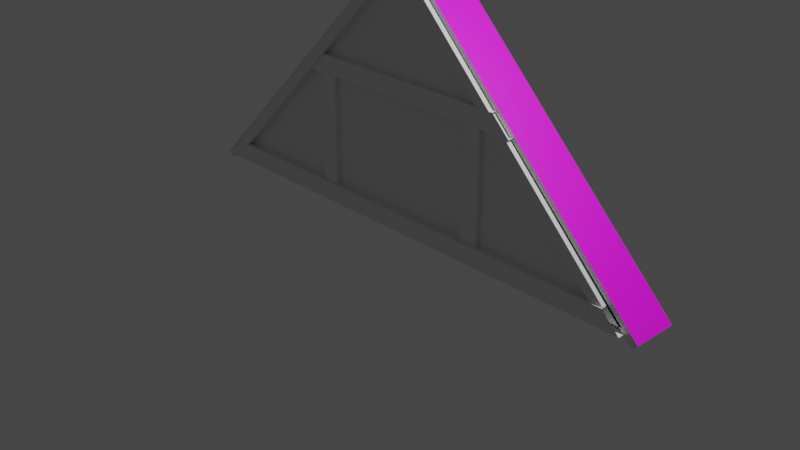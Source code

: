 # Source: CK_Roof_gable.blend  (saved by Blender 2.80.75; exported with 4.5.12 LTS)
import bpy
from mathutils import Matrix  # noqa: F401  (used for matrix-valued properties, if any)

bpy.ops.wm.read_factory_settings(use_empty=True)
scene = bpy.context.scene
scene.name = 'Scene'

# ---- collections
col_collection = bpy.data.collections.new('Collection'); scene.collection.children.link(col_collection)
col_bits = bpy.data.collections.new('Bits'); scene.collection.children.link(col_bits)

# ---- images (referenced by path relative to the original .blend; pixels are not part of the script)
import os
ASSET_DIR = os.environ.get("B2B_ASSET_DIR", "")  # directory of the original .blend (textures are referenced by path, not embedded)
HERE = os.path.dirname(os.path.abspath(__file__))  # packed textures are extracted next to this script under _unpacked/

def load_image(name, relpath, width, height, colorspace="sRGB"):
    """Load a texture the original file referenced (path relative to the .blend, or extracted next to this script)."""
    p = next((c for c in (os.path.join(HERE, relpath), os.path.join(ASSET_DIR, relpath)) if relpath and os.path.exists(c)), "")
    if p:
        img = bpy.data.images.load(p, check_existing=True)
        img.name = name
    else:  # same state as the original file: an image datablock whose file is absent (Cycles renders it pink)
        img = bpy.data.images.new(name, width, height)
        img.source = "FILE"
        img.filepath = "//" + (relpath or name)
    img.colorspace_settings.name = colorspace
    return img
img_bettergrid_tga_001 = load_image('BetterGrid.tga.001', 'BetterGrid.tga', 1024, 1024, 'sRGB')
img_tinygrid_tga = load_image('TinyGrid.tga', 'TinyGrid.tga', 1024, 1024, 'sRGB')

# ---- materials (node trees are filled in below, after node groups)
mat_solid_wood = bpy.data.materials.new('Solid wood')
mat_solid_wood.alpha_threshold = 0.0
mat_solid_wood.use_transparent_shadow = False
mat_solid_wood.line_color = (0.0, 0.0, 0.0, 1.0)
mat_roof_inside = bpy.data.materials.new('Roof inside')
mat_roof_inside.use_transparent_shadow = False
mat_roof_tiles = bpy.data.materials.new('Roof tiles')
mat_roof_tiles.use_transparent_shadow = False
mat_roof_bottom_edge = bpy.data.materials.new('Roof bottom edge')
mat_roof_bottom_edge.use_transparent_shadow = False
mat_roof_ends = bpy.data.materials.new('Roof ends')
mat_roof_ends.use_transparent_shadow = False
mat_roof_inside_001 = bpy.data.materials.new('Roof inside.001')
mat_roof_inside_001.use_transparent_shadow = False
mat_roof_tiles_001 = bpy.data.materials.new('Roof tiles.001')
mat_roof_tiles_001.use_transparent_shadow = False
mat_roof_bottom_edge_001 = bpy.data.materials.new('Roof bottom edge.001')
mat_roof_bottom_edge_001.use_transparent_shadow = False
mat_roof_ends_001 = bpy.data.materials.new('Roof ends.001')
mat_roof_ends_001.use_transparent_shadow = False
mat_ridge_tiles = bpy.data.materials.new('Ridge tiles')
mat_ridge_tiles.use_transparent_shadow = False
mat_gable_inner = bpy.data.materials.new('Gable inner')
mat_gable_inner.use_transparent_shadow = False
mat_gable_outer = bpy.data.materials.new('Gable outer')
mat_gable_outer.use_transparent_shadow = False

# ---- material node trees
mat_solid_wood.use_nodes = True; mat_solid_wood.node_tree.nodes.clear()
_N = mat_solid_wood.node_tree.nodes; _L = mat_solid_wood.node_tree.links
n0 = _N.new('ShaderNodeOutputMaterial'); n0.name = 'Material Output'; n0.location = (300, 300)
n1 = _N.new('ShaderNodeBsdfPrincipled'); n1.name = 'Principled BSDF'; n1.location = (10, 300)
n1.distribution = 'GGX'
n1.subsurface_method = 'BURLEY'
n1.inputs[2].default_value = 0.4
n1.inputs[3].default_value = 1.45
n1.inputs[27].default_value = (0.0, 0.0, 0.0, 1.0)
n1.inputs[28].default_value = 1.0
_L.new(n1.outputs[0], n0.inputs[0])
n0.is_active_output = True
mat_roof_inside.use_nodes = True; mat_roof_inside.node_tree.nodes.clear()
_N = mat_roof_inside.node_tree.nodes; _L = mat_roof_inside.node_tree.links
n0 = _N.new('ShaderNodeOutputMaterial'); n0.name = 'Material Output'; n0.location = (300, 300)
n1 = _N.new('ShaderNodeBsdfPrincipled'); n1.name = 'Principled BSDF'; n1.location = (10, 300)
n1.distribution = 'GGX'
n1.subsurface_method = 'BURLEY'
n1.inputs[3].default_value = 1.45
n1.inputs[27].default_value = (0.0, 0.0, 0.0, 1.0)
n1.inputs[28].default_value = 1.0
_L.new(n1.outputs[0], n0.inputs[0])
n0.is_active_output = True
mat_roof_tiles.use_nodes = True; mat_roof_tiles.node_tree.nodes.clear()
_N = mat_roof_tiles.node_tree.nodes; _L = mat_roof_tiles.node_tree.links
n0 = _N.new('ShaderNodeOutputMaterial'); n0.name = 'Material Output'; n0.location = (300, 300)
n1 = _N.new('ShaderNodeBsdfPrincipled'); n1.name = 'Principled BSDF'; n1.location = (10, 300)
n1.distribution = 'GGX'
n1.subsurface_method = 'BURLEY'
n1.inputs[3].default_value = 1.45
n1.inputs[27].default_value = (0.0, 0.0, 0.0, 1.0)
n1.inputs[28].default_value = 1.0
n2 = _N.new('ShaderNodeTexImage'); n2.name = 'Image Texture'; n2.location = (-280, 280)
n2.image = img_bettergrid_tga_001
_L.new(n1.outputs[0], n0.inputs[0])
_L.new(n2.outputs[0], n1.inputs[0])
n0.is_active_output = True
mat_roof_bottom_edge.use_nodes = True; mat_roof_bottom_edge.node_tree.nodes.clear()
_N = mat_roof_bottom_edge.node_tree.nodes; _L = mat_roof_bottom_edge.node_tree.links
n0 = _N.new('ShaderNodeOutputMaterial'); n0.name = 'Material Output'; n0.location = (300, 300)
n1 = _N.new('ShaderNodeBsdfPrincipled'); n1.name = 'Principled BSDF'; n1.location = (10, 300)
n1.distribution = 'GGX'
n1.subsurface_method = 'BURLEY'
n1.inputs[3].default_value = 1.45
n1.inputs[27].default_value = (0.0, 0.0, 0.0, 1.0)
n1.inputs[28].default_value = 1.0
_L.new(n1.outputs[0], n0.inputs[0])
n0.is_active_output = True
mat_roof_ends.use_nodes = True; mat_roof_ends.node_tree.nodes.clear()
_N = mat_roof_ends.node_tree.nodes; _L = mat_roof_ends.node_tree.links
n0 = _N.new('ShaderNodeOutputMaterial'); n0.name = 'Material Output'; n0.location = (300, 300)
n1 = _N.new('ShaderNodeBsdfPrincipled'); n1.name = 'Principled BSDF'; n1.location = (10, 300)
n1.distribution = 'GGX'
n1.subsurface_method = 'BURLEY'
n1.inputs[3].default_value = 1.45
n1.inputs[27].default_value = (0.0, 0.0, 0.0, 1.0)
n1.inputs[28].default_value = 1.0
_L.new(n1.outputs[0], n0.inputs[0])
n0.is_active_output = True
mat_roof_inside_001.use_nodes = True; mat_roof_inside_001.node_tree.nodes.clear()
_N = mat_roof_inside_001.node_tree.nodes; _L = mat_roof_inside_001.node_tree.links
n0 = _N.new('ShaderNodeOutputMaterial'); n0.name = 'Material Output'; n0.location = (300, 300)
n1 = _N.new('ShaderNodeBsdfPrincipled'); n1.name = 'Principled BSDF'; n1.location = (10, 300)
n1.distribution = 'GGX'
n1.subsurface_method = 'BURLEY'
n1.inputs[3].default_value = 1.45
n1.inputs[27].default_value = (0.0, 0.0, 0.0, 1.0)
n1.inputs[28].default_value = 1.0
n2 = _N.new('ShaderNodeTexImage'); n2.name = 'Image Texture'; n2.location = (-280, 280)
n2.image = img_bettergrid_tga_001
_L.new(n1.outputs[0], n0.inputs[0])
_L.new(n2.outputs[0], n1.inputs[0])
n0.is_active_output = True
mat_roof_tiles_001.use_nodes = True; mat_roof_tiles_001.node_tree.nodes.clear()
_N = mat_roof_tiles_001.node_tree.nodes; _L = mat_roof_tiles_001.node_tree.links
n0 = _N.new('ShaderNodeOutputMaterial'); n0.name = 'Material Output'; n0.location = (300, 300)
n1 = _N.new('ShaderNodeBsdfPrincipled'); n1.name = 'Principled BSDF'; n1.location = (10, 300)
n1.distribution = 'GGX'
n1.subsurface_method = 'BURLEY'
n1.inputs[2].default_value = 0.0
n1.inputs[3].default_value = 1.45
n1.inputs[27].default_value = (0.0, 0.0, 0.0, 1.0)
n1.inputs[28].default_value = 1.0
n2 = _N.new('ShaderNodeTexImage'); n2.name = 'Image Texture'; n2.location = (-280, 280)
n2.image = img_bettergrid_tga_001
_L.new(n1.outputs[0], n0.inputs[0])
_L.new(n2.outputs[0], n1.inputs[0])
n0.is_active_output = True
mat_roof_bottom_edge_001.use_nodes = True; mat_roof_bottom_edge_001.node_tree.nodes.clear()
_N = mat_roof_bottom_edge_001.node_tree.nodes; _L = mat_roof_bottom_edge_001.node_tree.links
n0 = _N.new('ShaderNodeOutputMaterial'); n0.name = 'Material Output'; n0.location = (300, 300)
n1 = _N.new('ShaderNodeBsdfPrincipled'); n1.name = 'Principled BSDF'; n1.location = (10, 300)
n1.distribution = 'GGX'
n1.subsurface_method = 'BURLEY'
n1.inputs[3].default_value = 1.45
n1.inputs[27].default_value = (0.0, 0.0, 0.0, 1.0)
n1.inputs[28].default_value = 1.0
_L.new(n1.outputs[0], n0.inputs[0])
n0.is_active_output = True
mat_roof_ends_001.use_nodes = True; mat_roof_ends_001.node_tree.nodes.clear()
_N = mat_roof_ends_001.node_tree.nodes; _L = mat_roof_ends_001.node_tree.links
n0 = _N.new('ShaderNodeOutputMaterial'); n0.name = 'Material Output'; n0.location = (300, 300)
n1 = _N.new('ShaderNodeBsdfPrincipled'); n1.name = 'Principled BSDF'; n1.location = (10, 300)
n1.distribution = 'GGX'
n1.subsurface_method = 'BURLEY'
n1.inputs[3].default_value = 1.45
n1.inputs[27].default_value = (0.0, 0.0, 0.0, 1.0)
n1.inputs[28].default_value = 1.0
_L.new(n1.outputs[0], n0.inputs[0])
n0.is_active_output = True
mat_ridge_tiles.use_nodes = True; mat_ridge_tiles.node_tree.nodes.clear()
_N = mat_ridge_tiles.node_tree.nodes; _L = mat_ridge_tiles.node_tree.links
n0 = _N.new('ShaderNodeOutputMaterial'); n0.name = 'Material Output'; n0.location = (300, 300)
n1 = _N.new('ShaderNodeBsdfPrincipled'); n1.name = 'Principled BSDF'; n1.location = (10, 300)
n1.distribution = 'GGX'
n1.subsurface_method = 'BURLEY'
n1.inputs[3].default_value = 1.45
n1.inputs[27].default_value = (0.0, 0.0, 0.0, 1.0)
n1.inputs[28].default_value = 1.0
n2 = _N.new('ShaderNodeTexImage'); n2.name = 'Image Texture'; n2.location = (-280, 280)
n2.image = img_tinygrid_tga
_L.new(n1.outputs[0], n0.inputs[0])
_L.new(n2.outputs[0], n1.inputs[0])
n0.is_active_output = True
mat_gable_inner.use_nodes = True; mat_gable_inner.node_tree.nodes.clear()
_N = mat_gable_inner.node_tree.nodes; _L = mat_gable_inner.node_tree.links
n0 = _N.new('ShaderNodeOutputMaterial'); n0.name = 'Material Output'; n0.location = (300, 300)
n1 = _N.new('ShaderNodeBsdfPrincipled'); n1.name = 'Principled BSDF'; n1.location = (10, 300)
n1.distribution = 'GGX'
n1.subsurface_method = 'BURLEY'
n1.inputs[3].default_value = 1.45
n1.inputs[27].default_value = (0.0, 0.0, 0.0, 1.0)
n1.inputs[28].default_value = 1.0
_L.new(n1.outputs[0], n0.inputs[0])
n0.is_active_output = True
mat_gable_outer.use_nodes = True; mat_gable_outer.node_tree.nodes.clear()
_N = mat_gable_outer.node_tree.nodes; _L = mat_gable_outer.node_tree.links
n0 = _N.new('ShaderNodeOutputMaterial'); n0.name = 'Material Output'; n0.location = (300, 300)
n1 = _N.new('ShaderNodeBsdfPrincipled'); n1.name = 'Principled BSDF'; n1.location = (10, 300)
n1.distribution = 'GGX'
n1.subsurface_method = 'BURLEY'
n1.inputs[3].default_value = 1.45
n1.inputs[27].default_value = (0.0, 0.0, 0.0, 1.0)
n1.inputs[28].default_value = 1.0
_L.new(n1.outputs[0], n0.inputs[0])
n0.is_active_output = True

# ---- world
world_world = bpy.data.worlds.new('World'); scene.world = world_world
world_world.use_nodes = True; world_world.node_tree.nodes.clear()
_N = world_world.node_tree.nodes; _L = world_world.node_tree.links
n0 = _N.new('ShaderNodeOutputWorld'); n0.name = 'World Output'; n0.location = (300, 300)
n1 = _N.new('ShaderNodeBackground'); n1.name = 'Background'; n1.location = (10, 300)
n1.inputs[0].default_value = (0.05088, 0.05088, 0.05088, 1.0)
_L.new(n1.outputs[0], n0.inputs[0])
n0.is_active_output = True
world_world.color = (0.05088, 0.05088, 0.05088)
world_world.use_sun_shadow = False
world_world.sun_shadow_jitter_overblur = 0.0

# ---- cameras
cam_camera = bpy.data.cameras.new('Camera')
cam_camera.clip_end = 100.0
cam_camera.ortho_scale = 7.314

# ---- lights
light_light = bpy.data.lights.new('Light', 'POINT')
light_light.transmission_factor = 0.0
light_light.energy = 1000.0
light_light.shadow_soft_size = 0.1
light_light.shadow_maximum_resolution = 0.006
light_light.use_absolute_resolution = True

# ---- meshes
me_ck_gable = bpy.data.meshes.new('CK Gable')
me_ck_gable.from_pydata([(-0.001264, -0.0924, 1.672), (-0.001256, -0.0924, 1.78), (-0.001264, 0.4076, 1.672), (-0.001264, 0.4076, 1.78), (2.889, -0.0924, -1.219), (2.946, -0.0924, -1.163), (2.889, 0.4076, -1.219), (2.946, 0.4076, -1.163), (-2.891, 0.4076, -1.219), (-2.948, 0.4076, -1.163), (-2.891, -0.0924, -1.219), (-2.948, -0.0924, -1.163), (-0.1427, -0.0924, 1.661), (-0.001256, -0.0924, 1.803), (-0.1427, 0.4176, 1.661), (-0.001256, 0.4176, 1.803), (-0.001256, -0.0924, 1.52), (0.1402, -0.0924, 1.661), (-0.001256, 0.4176, 1.52), (0.1402, 0.4176, 1.661), (-2.786, -0.0924, -1.065), (-0.001256, -0.0924, 1.712), (-2.786, 0.0076, -1.065), (-0.001256, 0.0076, 1.712), (2.769, -0.0924, -1.065), (2.769, 0.0076, -1.065), (-0.001256, -0.0924, -2.012), (-0.001256, -0.0924, 1.803), (-0.001256, -0.0924, -2.012), (-2.802, -0.1724, -1.112), (-2.601, -0.1724, -0.9115), (-2.802, 0.1476, -1.112), (-2.601, 0.1476, -0.9115), (2.799, -0.1724, -1.112), (2.599, -0.1724, -0.9115), (2.799, 0.1476, -1.112), (2.599, 0.1476, -0.9115), (0.8987, -0.1424, 0.2885), (1.099, -0.1424, 0.2885), (0.8987, 0.0576, 0.2885), (1.099, 0.0576, 0.2885), (0.8987, -0.1424, -0.9115), (1.099, -0.1424, -0.9115), (0.8987, 0.0576, -0.9115), (1.099, 0.0576, -0.9115), (-1.424, -0.1522, 0.2885), (-1.223, -0.1522, 0.4885), (-1.424, 0.0876, 0.2885), (-1.223, 0.0876, 0.4885), (1.454, -0.1522, 0.2885), (1.253, -0.1522, 0.4885), (1.454, 0.0876, 0.2885), (1.253, 0.0876, 0.4885), (0.004998, -0.1546, 1.552), (0.08362, -0.1546, 1.63), (0.004998, 0.1254, 1.552), (0.08362, 0.1254, 1.63), (2.456, -0.1546, -0.9218), (2.598, -0.1546, -0.911), (2.456, 0.1254, -0.9218), (2.598, 0.1254, -0.911), (-0.007509, 0.1112, 1.552), (-0.08614, 0.1112, 1.63), (-0.007509, -0.1688, 1.552), (-0.08614, -0.1688, 1.63), (-2.459, 0.1112, -0.9218), (-2.601, 0.1112, -0.911), (-2.459, -0.1688, -0.9218), (-2.601, -0.1688, -0.911), (-1.101, -0.1424, 0.2885), (-0.9013, -0.1424, 0.2885), (-1.101, 0.0576, 0.2885), (-0.9013, 0.0576, 0.2885), (-1.101, -0.1424, -0.9115), (-0.9013, -0.1424, -0.9115), (-1.101, 0.0576, -0.9115), (-0.9013, 0.0576, -0.9115), (-0.001256, -1.092, -2.012), (-0.001256, 5.908, -2.012), (-0.001256, 5.908, -2.012)], [(21, 23)], [(2, 3, 7, 6), (4, 5, 1, 0), (2, 6, 4, 0), (7, 3, 1, 5), (0, 1, 11, 10), (8, 9, 3, 2), (0, 10, 8, 2), (11, 1, 3, 9), (10, 11, 9, 8), (6, 7, 5, 4), (12, 13, 15, 14), (18, 19, 17, 16), (14, 18, 16, 12), (19, 15, 13, 17), (25, 22, 20, 24), (24, 21, 20), (25, 24, 21, 20, 22, 23), (14, 15, 19, 18), (25, 22, 23), (27, 26, 28), (31, 32, 36, 35), (33, 34, 30, 29), (31, 35, 33, 29), (36, 32, 30, 34), (39, 40, 44, 43), (41, 42, 38, 37), (39, 43, 41, 37), (44, 40, 38, 42), (47, 48, 52, 51), (49, 50, 46, 45), (47, 51, 49, 45), (52, 48, 46, 50), (57, 58, 54, 53), (55, 59, 57, 53), (60, 56, 54, 58), (55, 56, 60, 59), (65, 66, 62, 61), (63, 67, 65, 61), (68, 64, 62, 66), (63, 64, 68, 67), (71, 72, 76, 75), (73, 74, 70, 69), (71, 75, 73, 69), (76, 72, 70, 74), (78, 79, 77)])
me_ck_gable.polygons.foreach_set('material_index', [4, 4, 1, 2, 4, 4, 1, 2, 3, 3, 9, 0, 0, 9, 0, 10, 0, 0, 11, 1, 0, 0, 0, 0, 0, 0, 0, 0, 0, 0, 0, 0, 0, 0, 0, 0, 0, 0, 0, 0, 0, 0, 0, 0, 0])
_uv = me_ck_gable.uv_layers.new(name='UVMap')
_uv.uv.foreach_set('vector', [0.3699, 0.9605, 0.3582, 0.9488, 0.9932, 0.9484, 0.9932, 0.9606, 0.9932, 0.9874, 0.9932, 0.9996, 0.3582, 0.9992, 0.3699, 0.9875, 0.2307, 0.0004025, 0.2307, 0.6237, 0.1545, 0.6237, 0.1545, 0.0004025, 0.07418, 0.0, 0.07418, 1.0, 0.0, 1.0, 0.0, 0.0, 0.3699, 0.9865, 0.3582, 0.9748, 0.9932, 0.9744, 0.9932, 0.9866, 0.9932, 0.9614, 0.9932, 0.9736, 0.3582, 0.9732, 0.3699, 0.9615, 0.3078, 0.0004025, 0.3078, 0.6237, 0.2315, 0.6237, 0.2315, 0.0004025, 1.0, 0.0, 1.0, 0.9996, 0.9166, 0.9996, 0.9166, 0.0, 0.539, 0.3086, 0.5512, 0.3086, 0.5512, 0.3848, 0.539, 0.3848, 0.07664, 0.6362, 0.07664, 0.6484, 0.0004025, 0.6484, 0.0004025, 0.6362, 1.0, 0.5, 1.0, 0.54, 0.9116, 0.54, 0.9116, 0.5, 0.5059, 0.2312, 0.4843, 0.2097, 0.5393, 0.1547, 0.5609, 0.1763, 0.4843, 0.2528, 0.5059, 0.2312, 0.5609, 0.2862, 0.5393, 0.3078, 0.07604, 0.5002, 0.07604, 0.54, -0.0001482, 0.54, -0.0001482, 0.5002, 1.0, 0.5092, 0.0, 0.5092, 0.0, 0.4908, 1.0, 0.4908, 1.0, 0.3333, 0.5, 0.8333, 0.0, 0.3333, 1.0, 0.5138, 1.0, 0.4954, 0.5, 0.4954, 0.0, 0.4954, 0.0, 0.5138, 0.5, 0.5138, 0.4843, 0.2528, 0.4628, 0.2312, 0.4843, 0.2097, 0.5059, 0.2312, 1.0, 0.3333, 0.0, 0.3333, 0.5, 0.8333, 0.4078, 0.9425, 0.989, 0.9374, 0.989, 0.9476, 0.9305, 0.5016, 0.8999, 0.5321, 0.107, 0.5321, 0.07642, 0.5016, 0.9037, 0.2147, 0.8731, 0.2452, 0.08021, 0.2452, 0.04963, 0.2147, 0.1028, 0.5753, 0.9569, 0.5753, 0.9569, 0.6241, 0.1028, 0.6241, 0.9823, 0.5795, 0.1894, 0.5795, 0.1894, 0.5307, 0.9823, 0.5307, 0.5617, 0.7483, 0.5617, 0.7178, 0.7447, 0.7178, 0.7447, 0.7483, 0.7447, 0.6865, 0.7447, 0.717, 0.5617, 0.717, 0.5617, 0.6865, 0.07745, 0.6362, 0.2604, 0.6362, 0.2604, 0.6667, 0.07745, 0.6667, 0.2604, 0.7293, 0.07745, 0.7293, 0.07745, 0.6988, 0.2604, 0.6988, 0.9207, 0.3588, 0.8901, 0.3893, 0.5125, 0.3893, 0.4819, 0.3588, 0.7194, 0.7049, 0.6888, 0.7354, 0.3113, 0.7354, 0.2807, 0.7049, 0.4476, 0.3558, 0.8863, 0.3558, 0.8863, 0.3923, 0.4476, 0.3923, 0.7208, 0.5299, 0.3433, 0.5299, 0.3433, 0.4933, 0.7208, 0.4933, 0.8892, 0.07783, 0.9033, 0.09437, 0.3582, 0.09437, 0.3582, 0.07755, 0.3393, 0.3771, 0.8703, 0.3771, 0.8703, 0.4198, 0.3393, 0.4198, 0.9033, 0.1371, 0.3582, 0.1371, 0.3582, 0.09437, 0.9033, 0.09437, 0.3582, 0.1539, 0.3582, 0.1371, 0.9033, 0.1371, 0.8892, 0.1536, 0.8892, 0.000688, 0.9033, 0.01722, 0.3582, 0.01722, 0.3582, 0.0004025, 0.8703, 0.4633, 0.3393, 0.4633, 0.3393, 0.4206, 0.8703, 0.4206, 0.9033, 0.05992, 0.3582, 0.05992, 0.3582, 0.01722, 0.9033, 0.01722, 0.3582, 0.07674, 0.3582, 0.05992, 0.9033, 0.05992, 0.8892, 0.07645, 0.4002, 0.4153, 0.4002, 0.3848, 0.5832, 0.3848, 0.5832, 0.4153, 0.6474, 0.6736, 0.6474, 0.7041, 0.4645, 0.7041, 0.4645, 0.6736, 0.4315, 0.3848, 0.6145, 0.3848, 0.6145, 0.4153, 0.4315, 0.4153, 0.2604, 0.698, 0.07745, 0.698, 0.07745, 0.6675, 0.2604, 0.6675, 0.0, 0.0, 0.0, 0.0, 0.0, 0.0])
me_ck_gable.materials.append(mat_solid_wood)
me_ck_gable.materials.append(mat_roof_inside)
me_ck_gable.materials.append(mat_roof_tiles)
me_ck_gable.materials.append(mat_roof_bottom_edge)
me_ck_gable.materials.append(mat_roof_ends)
me_ck_gable.materials.append(mat_roof_inside_001)
me_ck_gable.materials.append(mat_roof_tiles_001)
me_ck_gable.materials.append(mat_roof_bottom_edge_001)
me_ck_gable.materials.append(mat_roof_ends_001)
me_ck_gable.materials.append(mat_ridge_tiles)
me_ck_gable.materials.append(mat_gable_inner)
me_ck_gable.materials.append(mat_gable_outer)
me_ck_gable.use_remesh_preserve_volume = False
me_ck_gable.use_remesh_preserve_attributes = False
me_ck_gable.use_mirror_vertex_groups = False
me_ck_gable.update()
me_cube_006 = bpy.data.meshes.new('Cube.006')
me_cube_006.from_pydata([(-1.812, -2.5, -0.03918), (-1.888, -2.5, 0.03716), (-1.812, 2.5, -0.03918), (-1.888, 2.5, 0.03716), (2.276, -2.5, -0.04), (2.276, -2.5, 0.04), (2.276, 2.5, -0.04), (2.276, 2.5, 0.04)], [], [(2, 3, 7, 6), (6, 7, 5, 4), (4, 5, 1, 0), (2, 6, 4, 0), (7, 3, 1, 5)])
me_cube_006.polygons.foreach_set('material_index', [3, 2, 3, 0, 1])
_uv = me_cube_006.uv_layers.new(name='UVMap')
_uv.uv.foreach_set('vector', [0.4682, 0.008556, 0.4766, 0.0001196, 0.4766, 0.4582, 0.4678, 0.4582, 0.4676, 0.5266, 0.4584, 0.5266, 0.4584, 0.0001196, 0.4676, 0.0001329, 0.9165, 0.5269, 0.9165, 0.5357, 0.4584, 0.5354, 0.4668, 0.527, 0.0001196, 0.9999, 0.0001196, 0.5503, 0.55, 0.5503, 0.55, 0.9999, 0.9978, 0.08736, 0.9978, 0.9186, -7.803e-05, 0.9186, -7.803e-05, 0.08736])
me_cube_006.materials.append(mat_roof_inside)
me_cube_006.materials.append(mat_roof_tiles)
me_cube_006.materials.append(mat_roof_bottom_edge)
me_cube_006.materials.append(mat_roof_ends)
me_cube_006.use_remesh_preserve_volume = False
me_cube_006.use_remesh_preserve_attributes = False
me_cube_006.use_mirror_vertex_groups = False
me_cube_006.update()
me_cube_005 = bpy.data.meshes.new('Cube.005')
me_cube_005.from_pydata([(2.6, 0.1, 0.1), (2.6, 0.1, -0.1), (2.6, -0.1, 0.1), (2.6, -0.1, -0.1), (-2.6, 0.1, 0.1), (-2.6, 0.1, -0.1), (-2.6, -0.1, 0.1), (-2.6, -0.1, -0.1), (1.208, 0.075, 1.474), (1.058, 0.075, 1.324), (1.208, -0.075, 1.474), (1.058, -0.075, 1.324), (-1.208, 0.075, 1.474), (-1.058, 0.075, 1.324), (-1.208, -0.075, 1.474), (-1.058, -0.075, 1.324), (-1.057, 0.075, 0.09875), (-1.207, 0.075, 0.09875), (-1.057, -0.075, 0.09875), (-1.207, -0.075, 0.09875), (1.207, 0.075, 0.09875), (1.057, 0.075, 0.09875), (1.207, -0.075, 0.09875), (1.057, -0.075, 0.09875), (1.208, -0.075, 1.474), (1.058, -0.075, 1.324), (-1.208, -0.075, 1.474), (-1.058, -0.075, 1.324), (-2.588, -0.06, 0.0999), (0.0003718, -0.06, 2.691), (-2.588, 0.06, 0.09985), (0.0003718, 0.06, 2.691), (-2.508, -0.06, 0.03836), (-0.0001082, -0.06, 2.567), (-2.508, 0.06, 0.03836), (-0.0001082, 0.06, 2.567), (2.588, 0.06, 0.0999), (-0.0003718, 0.06, 2.691), (2.588, -0.06, 0.09985), (-0.0003718, -0.06, 2.691), (2.508, 0.06, 0.03836), (0.0001082, 0.06, 2.567), (2.508, -0.06, 0.03836), (0.0001082, -0.06, 2.567)], [], [(0, 4, 6, 2), (3, 2, 6, 7), (7, 6, 4, 5), (5, 1, 3, 7), (1, 0, 2, 3), (5, 4, 0, 1), (8, 12, 14, 10), (13, 9, 11, 15), (13, 12, 8, 9), (16, 13, 15, 18), (19, 18, 15, 14), (12, 17, 19, 14), (12, 13, 16, 17), (20, 8, 10, 22), (23, 22, 10, 11), (9, 21, 23, 11), (9, 8, 20, 21), (25, 24, 26, 27), (28, 29, 31, 30), (30, 31, 35, 34), (34, 35, 33, 32), (32, 33, 29, 28), (36, 37, 39, 38), (38, 39, 43, 42), (42, 43, 41, 40), (40, 41, 37, 36)])
_uv = me_cube_005.uv_layers.new(name='UVMap')
_uv.uv.foreach_set('vector', [0.03785, 0.9621, 0.03786, 0.0002864, 0.07485, 0.0002863, 0.07485, 0.9621, 0.1124, 0.9621, 0.07542, 0.9621, 0.07542, 0.0002864, 0.1124, 0.0002863, 0.365, 0.3297, 0.365, 0.2928, 0.402, 0.2928, 0.402, 0.3297, 0.9621, 0.9997, 0.0002864, 0.9997, 0.0002863, 0.9627, 0.9621, 0.9627, 0.365, 0.2922, 0.365, 0.2552, 0.402, 0.2552, 0.402, 0.2922, 0.03728, 0.9621, 0.0002872, 0.9621, 0.0002863, 0.0002864, 0.03728, 0.0002863, 0.2421, 0.6783, 0.6889, 0.6783, 0.6889, 0.7061, 0.2421, 0.7061, 0.3644, 0.0002863, 0.3644, 0.3916, 0.3367, 0.3916, 0.3367, 0.0002863, 0.2801, 0.02803, 0.3078, 0.0002863, 0.3078, 0.4471, 0.2801, 0.4193, 0.4217, 0.4818, 0.4217, 0.2552, 0.4494, 0.2552, 0.4494, 0.4818, 0.4494, 0.2546, 0.4217, 0.2546, 0.4217, 0.028, 0.4494, 0.0002863, 0.506, 0.2552, 0.506, 0.5095, 0.4783, 0.5095, 0.4783, 0.2552, 0.4777, 0.2546, 0.45, 0.2269, 0.45, 0.0002863, 0.4777, 0.0002986, 0.4783, 0.2546, 0.4783, 0.0002863, 0.506, 0.0002863, 0.506, 0.2546, 0.3933, 0.0002863, 0.4211, 0.0002986, 0.4211, 0.2546, 0.3933, 0.2269, 0.4783, 0.5101, 0.7049, 0.5101, 0.7049, 0.5378, 0.4783, 0.5378, 0.365, 0.028, 0.3927, 0.0002863, 0.3927, 0.2546, 0.365, 0.2546, 0.3084, 0.02807, 0.3361, 0.0002863, 0.3361, 0.4471, 0.3084, 0.4193, 0.158, 0.0002956, 0.158, 0.6777, 0.1358, 0.6777, 0.1358, 0.0002863, 0.2795, 0.0002863, 0.2795, 0.6778, 0.2633, 0.6614, 0.2611, 0.00262, 0.1807, 0.0002864, 0.1807, 0.659, 0.1585, 0.659, 0.1585, 0.0002863, 0.2231, 0.6754, 0.2253, 0.01666, 0.2415, 0.0002863, 0.2415, 0.6777, 0.113, 0.6777, 0.113, 0.0002863, 0.1352, 0.0002864, 0.1352, 0.6777, 0.2605, 0.0002863, 0.2605, 0.6778, 0.2443, 0.6614, 0.2421, 0.00262, 0.2035, 0.0002864, 0.2035, 0.659, 0.1813, 0.659, 0.1813, 0.0002863, 0.2041, 0.6754, 0.2063, 0.01666, 0.2225, 0.0002863, 0.2225, 0.6777])
me_cube_005.materials.append(mat_solid_wood)
me_cube_005.use_remesh_preserve_volume = False
me_cube_005.use_remesh_preserve_attributes = False
me_cube_005.use_mirror_vertex_groups = False
me_cube_005.update()

# ---- objects
ob_outer = bpy.data.objects.new('Outer', me_ck_gable)
ob_light = bpy.data.objects.new('Light', light_light)
ob_camera = bpy.data.objects.new('Camera', cam_camera)
ob_cube_004 = bpy.data.objects.new('Cube.004', me_cube_006)
ob_cube_003 = bpy.data.objects.new('Cube.003', me_cube_005)

# ---- transforms, parenting, visibility, modifiers, constraints
ob_outer.location = (0.001256, 0.0924, 1.012)
ob_outer.lock_rotations_4d = False
ob_outer.empty_display_type = 'ARROWS'
ob_outer.lineart.crease_threshold = 0.0
_vg = ob_outer.vertex_groups.new(name='Group')
_vg = ob_outer.vertex_groups.new(name='Group.001')
ob_light.location = (4.076, 1.005, 5.904)
ob_light.rotation_euler = (0.6503, 0.05522, 1.866)
ob_light.lock_rotations_4d = False
ob_light.empty_display_type = 'ARROWS'
ob_light.color = (0.0, 0.0, 0.0, 0.0)
ob_light.lineart.crease_threshold = 0.0
ob_camera.location = (7.359, -6.926, 4.958)
ob_camera.rotation_euler = (1.109, 0.0, 0.8149)
ob_camera.lock_rotations_4d = False
ob_camera.empty_display_type = 'ARROWS'
ob_camera.color = (0.0, 0.0, 0.0, 0.0)
ob_camera.display_type = 'WIRE'
ob_camera.lineart.crease_threshold = 0.0
ob_cube_004.location = (1.309, 8.872, 1.43)
ob_cube_004.rotation_euler = (0.0, 0.7854, 0.0)
ob_cube_004.lineart.crease_threshold = 0.0
ob_cube_003.location = (0.0, 10.12, 0.0)
ob_cube_003.lock_rotations_4d = False
ob_cube_003.empty_display_type = 'ARROWS'
ob_cube_003.lineart.crease_threshold = 0.0

# ---- collection membership
col_collection.objects.link(ob_outer)
col_collection.objects.link(ob_light)
col_collection.objects.link(ob_camera)
col_bits.objects.link(ob_cube_004)
col_bits.objects.link(ob_cube_003)
def _layer_coll(name, lc=None):
    lc = lc or bpy.context.view_layer.layer_collection
    for c in lc.children:
        if c.name == name: return c
        r = _layer_coll(name, c)
        if r: return r
_layer_coll('Bits').exclude = True

# ---- scene / render settings (as saved in the file)
scene.camera = ob_camera
scene.frame_start = 1; scene.frame_end = 250; scene.frame_set(250)
scene.render.engine = 'BLENDER_EEVEE_NEXT'
scene.cycles.use_denoising = False
scene.cycles.samples = 128
scene.cycles.sampling_pattern = 'TABULATED_SOBOL'
scene.cycles.use_adaptive_sampling = False
scene.cycles.use_light_tree = False
scene.view_settings.view_transform = 'Filmic'
bpy.context.view_layer.update()

